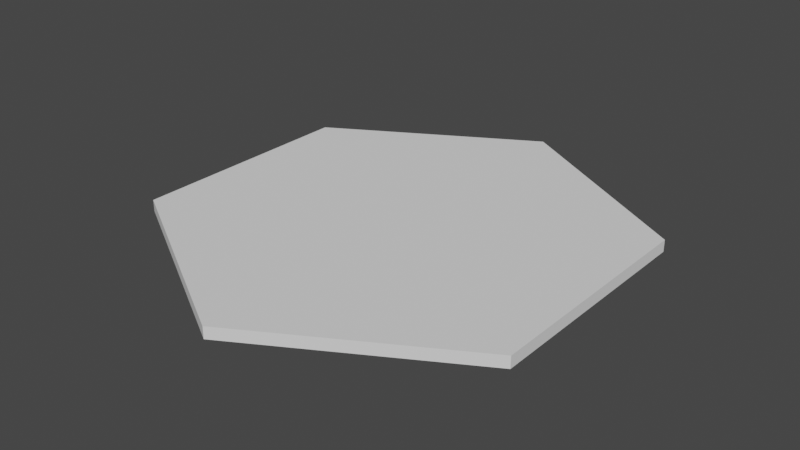 # Source: hexagon.blend  (saved by Blender 2.93.21; exported with 4.5.12 LTS)
import bpy
from mathutils import Matrix  # noqa: F401  (used for matrix-valued properties, if any)

bpy.ops.wm.read_factory_settings(use_empty=True)
scene = bpy.context.scene
scene.name = 'Scene'

# ---- collections
col_collection = bpy.data.collections.new('Collection'); scene.collection.children.link(col_collection)

# ---- world
world_world = bpy.data.worlds.new('World'); scene.world = world_world
world_world.use_nodes = True; world_world.node_tree.nodes.clear()
_N = world_world.node_tree.nodes; _L = world_world.node_tree.links
n0 = _N.new('ShaderNodeOutputWorld'); n0.name = 'World Output'; n0.location = (300, 300)
n1 = _N.new('ShaderNodeBackground'); n1.name = 'Background'; n1.location = (10, 300)
n1.inputs[0].default_value = (0.05088, 0.05088, 0.05088, 1.0)
_L.new(n1.outputs[0], n0.inputs[0])
n0.is_active_output = True
world_world.color = (0.05088, 0.05088, 0.05088)
world_world.use_sun_shadow = False
world_world.sun_shadow_jitter_overblur = 0.0

# ---- meshes
me_cylinder = bpy.data.meshes.new('Cylinder')
me_cylinder.from_pydata([(0.0, 1.0, -0.025), (0.0, 1.0, 0.025), (0.866, 0.5, -0.025), (0.866, 0.5, 0.025), (0.866, -0.5, -0.025), (0.866, -0.5, 0.025), (-8.742e-08, -1.0, -0.025), (-8.742e-08, -1.0, 0.025), (-0.866, -0.5, -0.025), (-0.866, -0.5, 0.025), (-0.866, 0.5, -0.025), (-0.866, 0.5, 0.025)], [], [(0, 1, 3, 2), (2, 3, 5, 4), (4, 5, 7, 6), (6, 7, 9, 8), (3, 1, 11, 9, 7, 5), (8, 9, 11, 10), (10, 11, 1, 0), (0, 2, 4, 6, 8, 10)])
_uv = me_cylinder.uv_layers.new(name='UVMap')
_uv.uv.foreach_set('vector', [1.0, 0.5, 1.0, 1.0, 0.8333, 1.0, 0.8333, 0.5, 0.8333, 0.5, 0.8333, 1.0, 0.6667, 1.0, 0.6667, 0.5, 0.6667, 0.5, 0.6667, 1.0, 0.5, 1.0, 0.5, 0.5, 0.5, 0.5, 0.5, 1.0, 0.3333, 1.0, 0.3333, 0.5, 0.4578, 0.37, 0.25, 0.49, 0.04215, 0.37, 0.04215, 0.13, 0.25, 0.01, 0.4578, 0.13, 0.3333, 0.5, 0.3333, 1.0, 0.1667, 1.0, 0.1667, 0.5, 0.1667, 0.5, 0.1667, 1.0, -8.941e-08, 1.0, -8.941e-08, 0.5, 0.75, 0.49, 0.9578, 0.37, 0.9578, 0.13, 0.75, 0.01, 0.5422, 0.13, 0.5422, 0.37])
me_cylinder.use_remesh_fix_poles = True
me_cylinder.use_remesh_preserve_attributes = False
me_cylinder.update()

# ---- objects
ob_cylinder = bpy.data.objects.new('Cylinder', me_cylinder)

# ---- transforms, parenting, visibility, modifiers, constraints
ob_cylinder.location = (0.0, 0.0, 0.0)

# ---- collection membership
col_collection.objects.link(ob_cylinder)

# ---- scene / render settings (as saved in the file)
scene.frame_start = 1; scene.frame_end = 250; scene.frame_set(1)
scene.render.engine = 'BLENDER_EEVEE_NEXT'
scene.cycles.use_denoising = False
scene.cycles.samples = 128
scene.cycles.sampling_pattern = 'TABULATED_SOBOL'
scene.cycles.use_adaptive_sampling = False
scene.cycles.use_light_tree = False
scene.view_settings.view_transform = 'Filmic'
bpy.context.view_layer.update()

# ---- added for rendering (the .blend has no active camera and no usable light): camera, sun
cam_auto = bpy.data.cameras.new('AutoCamera')
cam_auto.lens = 50.0
cam_auto.sensor_width = 36.0
cam_auto.clip_end = 1000.0
ob_auto_camera = bpy.data.objects.new('AutoCamera', cam_auto)
scene.collection.objects.link(ob_auto_camera)
ob_auto_camera.location = (2.44835, -2.93802, 1.95868)
ob_auto_camera.rotation_euler = (1.09748, -7.21219e-08, 0.694738)
scene.camera = ob_auto_camera
light_auto_sun = bpy.data.lights.new('AutoSun', 'SUN')
light_auto_sun.energy = 3.0
light_auto_sun.angle = 0.0523599
ob_auto_sun = bpy.data.objects.new('AutoSun', light_auto_sun)
scene.collection.objects.link(ob_auto_sun)
ob_auto_sun.rotation_euler = (0.872665, 0.174533, 0.523599)
bpy.context.view_layer.update()
